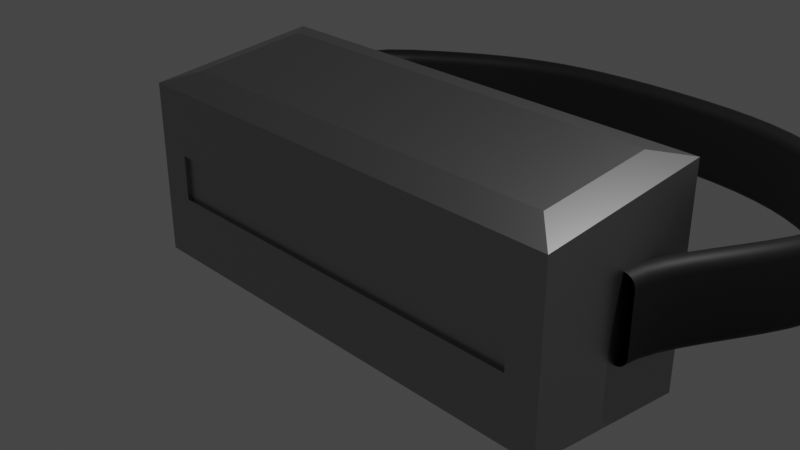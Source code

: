 # Source: viewfinder.blend  (saved by Blender 3.1.7; exported with 4.5.12 LTS)
import bpy
from mathutils import Matrix  # noqa: F401  (used for matrix-valued properties, if any)

bpy.ops.wm.read_factory_settings(use_empty=True)
scene = bpy.context.scene
scene.name = 'Scene'

# ---- collections
col_collection = bpy.data.collections.new('Collection'); scene.collection.children.link(col_collection)

# ---- materials (node trees are filled in below, after node groups)
mat_material = bpy.data.materials.new('Material')
mat_material.alpha_threshold = 0.0
mat_material.line_color = (0.0, 0.0, 0.0, 1.0)
mat_material_001 = bpy.data.materials.new('Material.001')
mat_material_002 = bpy.data.materials.new('Material.002')

# ---- material node trees
mat_material.use_nodes = True; mat_material.node_tree.nodes.clear()
_N = mat_material.node_tree.nodes; _L = mat_material.node_tree.links
n0 = _N.new('ShaderNodeOutputMaterial'); n0.name = 'Material Output'; n0.location = (300, 300)
n1 = _N.new('ShaderNodeBsdfPrincipled'); n1.name = 'Principled BSDF'; n1.location = (10, 300)
n1.distribution = 'GGX'
n1.subsurface_method = 'RANDOM_WALK_SKIN'
n1.inputs[0].default_value = (0.3801, 0.3801, 0.3801, 1.0)
n1.inputs[1].default_value = 1.0
n1.inputs[2].default_value = 0.4
n1.inputs[3].default_value = 1.45
n1.inputs[27].default_value = (0.0, 0.0, 0.0, 1.0)
n1.inputs[28].default_value = 1.0
_L.new(n1.outputs[0], n0.inputs[0])
n0.is_active_output = True
mat_material_001.use_nodes = True; mat_material_001.node_tree.nodes.clear()
_N = mat_material_001.node_tree.nodes; _L = mat_material_001.node_tree.links
n0 = _N.new('ShaderNodeBsdfPrincipled'); n0.name = 'Principled BSDF'; n0.location = (10, 300)
n0.distribution = 'GGX'
n0.subsurface_method = 'RANDOM_WALK_SKIN'
n0.inputs[0].default_value = (0.8, 0.001452, 0.0, 1.0)
n0.inputs[3].default_value = 1.45
n0.inputs[18].default_value = 0.8251
n0.inputs[27].default_value = (0.0, 0.0, 0.0, 1.0)
n0.inputs[28].default_value = 1.0
n1 = _N.new('ShaderNodeOutputMaterial'); n1.name = 'Material Output'; n1.location = (300, 300)
_L.new(n0.outputs[0], n1.inputs[0])
n1.is_active_output = True
mat_material_002.use_nodes = True; mat_material_002.node_tree.nodes.clear()
_N = mat_material_002.node_tree.nodes; _L = mat_material_002.node_tree.links
n0 = _N.new('ShaderNodeBsdfPrincipled'); n0.name = 'Principled BSDF'; n0.location = (10, 300)
n0.distribution = 'GGX'
n0.subsurface_method = 'RANDOM_WALK_SKIN'
n0.inputs[0].default_value = (0.009513, 0.009513, 0.009513, 1.0)
n0.inputs[3].default_value = 1.45
n0.inputs[27].default_value = (0.0, 0.0, 0.0, 1.0)
n0.inputs[28].default_value = 1.0
n1 = _N.new('ShaderNodeOutputMaterial'); n1.name = 'Material Output'; n1.location = (300, 300)
_L.new(n0.outputs[0], n1.inputs[0])
n1.is_active_output = True

# ---- world
world_world = bpy.data.worlds.new('World'); scene.world = world_world
world_world.use_nodes = True; world_world.node_tree.nodes.clear()
_N = world_world.node_tree.nodes; _L = world_world.node_tree.links
n0 = _N.new('ShaderNodeOutputWorld'); n0.name = 'World Output'; n0.location = (300, 300)
n1 = _N.new('ShaderNodeBackground'); n1.name = 'Background'; n1.location = (10, 300)
n1.inputs[0].default_value = (0.05088, 0.05088, 0.05088, 1.0)
_L.new(n1.outputs[0], n0.inputs[0])
n0.is_active_output = True
world_world.color = (0.05088, 0.05088, 0.05088)
world_world.use_sun_shadow = False
world_world.sun_shadow_jitter_overblur = 0.0

# ---- cameras
cam_camera = bpy.data.cameras.new('Camera')
cam_camera.clip_end = 100.0
cam_camera.ortho_scale = 7.314

# ---- lights
light_light = bpy.data.lights.new('Light', 'POINT')
light_light.transmission_factor = 0.0
light_light.energy = 1000.0
light_light.shadow_soft_size = 0.1
light_light.shadow_maximum_resolution = 0.006
light_light.use_absolute_resolution = True

# ---- meshes
me_cube = bpy.data.meshes.new('Cube')
me_cube.from_pydata([(2.374, 0.6648, 1.288), (2.498, 0.7873, -1.287), (2.374, -0.6648, 1.139), (2.498, -0.7873, -1.111), (-2.374, 0.6648, 1.288), (-2.498, 0.7873, -1.287), (-2.374, -0.6648, 1.139), (-2.498, -0.7873, -1.111), (2.335, -1.0, 0.2597), (-2.335, -1.0, 0.2597), (2.712, 1.0, 1.224), (-2.712, 1.0, 1.224), (-2.712, 1.0, -1.224), (-2.335, -1.0, -0.2597), (2.712, 1.0, -1.224), (2.335, -1.0, -0.2597), (-2.712, -1.0, -1.0), (-2.712, -1.0, 1.0), (2.712, -1.0, 1.0), (2.712, -1.0, -1.0), (-2.335, -0.8111, -0.2597), (-2.335, -0.8111, 0.2597), (2.335, -0.8111, 0.2597), (2.335, -0.8111, -0.2597)], [], [(0, 4, 6, 2), (13, 15, 23, 20), (16, 17, 11, 12), (5, 1, 3, 7), (14, 10, 18, 19), (12, 11, 10, 14), (2, 6, 17, 18), (0, 2, 18, 10), (6, 4, 11, 17), (4, 0, 10, 11), (5, 7, 16, 12), (1, 5, 12, 14), (7, 3, 19, 16), (3, 1, 14, 19), (13, 9, 17, 16), (8, 15, 19, 18), (9, 8, 18, 17), (15, 13, 16, 19), (23, 22, 21, 20), (15, 8, 22, 23), (8, 9, 21, 22), (9, 13, 20, 21)])
me_cube.polygons.foreach_set('material_index', [0, 0, 0, 0, 0, 0, 0, 0, 0, 0, 0, 0, 0, 0, 0, 0, 0, 0, 1, 0, 0, 0])
_uv = me_cube.uv_layers.new(name='UVMap')
_uv.uv.foreach_set('vector', [0.6405, 0.5419, 0.8595, 0.5419, 0.8595, 0.7081, 0.6405, 0.7081, 0.4221, 0.9826, 0.4221, 0.7674, 0.4221, 0.7674, 0.4221, 0.9826, 0.375, 0.0, 0.625, 0.0, 0.625, 0.25, 0.375, 0.25, 0.1349, 0.5266, 0.3651, 0.5266, 0.3651, 0.7234, 0.1349, 0.7234, 0.375, 0.5, 0.625, 0.5, 0.625, 0.75, 0.375, 0.75, 0.375, 0.25, 0.625, 0.25, 0.625, 0.5, 0.375, 0.5, 0.6405, 0.7081, 0.8595, 0.7081, 0.875, 0.75, 0.625, 0.75, 0.6405, 0.5419, 0.6405, 0.7081, 0.625, 0.75, 0.625, 0.5, 0.8595, 0.7081, 0.8595, 0.5419, 0.875, 0.5, 0.875, 0.75, 0.8595, 0.5419, 0.6405, 0.5419, 0.625, 0.5, 0.875, 0.5, 0.1349, 0.5266, 0.1349, 0.7234, 0.125, 0.75, 0.125, 0.5, 0.3651, 0.5266, 0.1349, 0.5266, 0.125, 0.5, 0.375, 0.5, 0.1349, 0.7234, 0.3651, 0.7234, 0.375, 0.75, 0.125, 0.75, 0.3651, 0.7234, 0.3651, 0.5266, 0.375, 0.5, 0.375, 0.75, 0.4221, 0.9826, 0.5779, 0.9826, 0.625, 1.0, 0.375, 1.0, 0.5779, 0.7674, 0.4221, 0.7674, 0.375, 0.75, 0.625, 0.75, 0.5779, 0.9826, 0.5779, 0.7674, 0.625, 0.75, 0.625, 1.0, 0.4221, 0.7674, 0.4221, 0.9826, 0.375, 1.0, 0.375, 0.75, 0.4221, 0.7674, 0.5779, 0.7674, 0.5779, 0.9826, 0.4221, 0.9826, 0.4221, 0.7674, 0.5779, 0.7674, 0.5779, 0.7674, 0.4221, 0.7674, 0.5779, 0.7674, 0.5779, 0.9826, 0.5779, 0.9826, 0.5779, 0.7674, 0.5779, 0.9826, 0.4221, 0.9826, 0.4221, 0.9826, 0.5779, 0.9826])
me_cube.materials.append(mat_material)
me_cube.materials.append(mat_material_001)
me_cube.use_remesh_preserve_volume = False
me_cube.use_remesh_preserve_attributes = False
me_cube.use_mirror_vertex_groups = False
me_cube.update()
me_cube_001 = bpy.data.meshes.new('Cube.001')
me_cube_001.from_pydata([(2.335, -0.9585, 0.2597), (-2.335, -0.9585, 0.2597), (-2.335, -0.8526, 0.2597), (2.335, -0.8526, 0.2597), (2.335, -0.9585, -0.3201), (-2.335, -0.9585, -0.3201), (2.335, -0.8526, -0.3201), (-2.335, -0.8526, -0.3201)], [], [(0, 3, 2, 1), (4, 5, 7, 6), (3, 0, 4, 6), (0, 1, 5, 4), (1, 2, 7, 5), (2, 3, 6, 7)])
_uv = me_cube_001.uv_layers.new(name='UVMap')
_uv.uv.foreach_set('vector', [0.5779, 0.7674, 0.5779, 0.7674, 0.5779, 0.9826, 0.5779, 0.9826, 0.5779, 0.7674, 0.5779, 0.9826, 0.5779, 0.9826, 0.5779, 0.7674, 0.5779, 0.7674, 0.5779, 0.7674, 0.5779, 0.7674, 0.5779, 0.7674, 0.5779, 0.7674, 0.5779, 0.9826, 0.5779, 0.9826, 0.5779, 0.7674, 0.5779, 0.9826, 0.5779, 0.9826, 0.5779, 0.9826, 0.5779, 0.9826, 0.5779, 0.9826, 0.5779, 0.7674, 0.5779, 0.7674, 0.5779, 0.9826])
me_cube_001.materials.append(mat_material)
me_cube_001.materials.append(mat_material_001)
me_cube_001.use_remesh_preserve_volume = False
me_cube_001.use_remesh_preserve_attributes = False
me_cube_001.use_mirror_vertex_groups = False
me_cube_001.update()
me_cube_002 = bpy.data.meshes.new('Cube.002')
me_cube_002.from_pydata([(-1.0, -1.0, -1.0), (-1.0, -1.0, 1.0), (-1.0, 1.0, -1.0), (-1.0, 1.0, 1.0), (1.0, -1.0, -1.0), (1.0, -1.0, 1.0), (1.0, 1.0, -1.0), (1.0, 1.0, 1.0)], [], [(0, 1, 3, 2), (2, 3, 7, 6), (6, 7, 5, 4), (4, 5, 1, 0), (2, 6, 4, 0), (7, 3, 1, 5)])
_uv = me_cube_002.uv_layers.new(name='UVMap')
_uv.uv.foreach_set('vector', [0.375, 0.0, 0.625, 0.0, 0.625, 0.25, 0.375, 0.25, 0.375, 0.25, 0.625, 0.25, 0.625, 0.5, 0.375, 0.5, 0.375, 0.5, 0.625, 0.5, 0.625, 0.75, 0.375, 0.75, 0.375, 0.75, 0.625, 0.75, 0.625, 1.0, 0.375, 1.0, 0.125, 0.5, 0.375, 0.5, 0.375, 0.75, 0.125, 0.75, 0.625, 0.5, 0.875, 0.5, 0.875, 0.75, 0.625, 0.75])
me_cube_002.use_remesh_fix_poles = True
me_cube_002.use_remesh_preserve_attributes = False
me_cube_002.update()
me_cylinder = bpy.data.meshes.new('Cylinder')
me_cylinder.from_pydata([(0.0, 1.0, -1.0), (0.0, 1.0, 1.0), (0.5, 0.866, -1.0), (0.5, 0.866, 1.0), (0.866, 0.5, -1.0), (0.866, 0.5, 1.0), (1.0, -4.371e-08, -1.0), (1.0, -4.371e-08, 1.0), (0.866, -0.5, -1.0), (0.866, -0.5, 1.0), (0.5, -0.866, -1.0), (0.5, -0.866, 1.0), (-8.742e-08, -1.0, -1.0), (-8.742e-08, -1.0, 1.0), (-0.5, -0.866, -1.0), (-0.5, -0.866, 1.0), (-0.866, -0.5, -1.0), (-0.866, -0.5, 1.0), (-1.0, 1.192e-08, -1.0), (-1.0, 1.192e-08, 1.0), (-0.866, 0.5, -1.0), (-0.866, 0.5, 1.0), (-0.5, 0.866, -1.0), (-0.5, 0.866, 1.0)], [], [(0, 1, 3, 2), (2, 3, 5, 4), (4, 5, 7, 6), (6, 7, 9, 8), (8, 9, 11, 10), (10, 11, 13, 12), (12, 13, 15, 14), (14, 15, 17, 16), (16, 17, 19, 18), (18, 19, 21, 20), (3, 1, 23, 21, 19, 17, 15, 13, 11, 9, 7, 5), (20, 21, 23, 22), (22, 23, 1, 0), (0, 2, 4, 6, 8, 10, 12, 14, 16, 18, 20, 22)])
_uv = me_cylinder.uv_layers.new(name='UVMap')
_uv.uv.foreach_set('vector', [1.0, 0.5, 1.0, 1.0, 0.9167, 1.0, 0.9167, 0.5, 0.9167, 0.5, 0.9167, 1.0, 0.8333, 1.0, 0.8333, 0.5, 0.8333, 0.5, 0.8333, 1.0, 0.75, 1.0, 0.75, 0.5, 0.75, 0.5, 0.75, 1.0, 0.6667, 1.0, 0.6667, 0.5, 0.6667, 0.5, 0.6667, 1.0, 0.5833, 1.0, 0.5833, 0.5, 0.5833, 0.5, 0.5833, 1.0, 0.5, 1.0, 0.5, 0.5, 0.5, 0.5, 0.5, 1.0, 0.4167, 1.0, 0.4167, 0.5, 0.4167, 0.5, 0.4167, 1.0, 0.3333, 1.0, 0.3333, 0.5, 0.3333, 0.5, 0.3333, 1.0, 0.25, 1.0, 0.25, 0.5, 0.25, 0.5, 0.25, 1.0, 0.1667, 1.0, 0.1667, 0.5, 0.37, 0.4578, 0.25, 0.49, 0.13, 0.4578, 0.04215, 0.37, 0.01, 0.25, 0.04215, 0.13, 0.13, 0.04215, 0.25, 0.01, 0.37, 0.04215, 0.4578, 0.13, 0.49, 0.25, 0.4578, 0.37, 0.1667, 0.5, 0.1667, 1.0, 0.08333, 1.0, 0.08333, 0.5, 0.08333, 0.5, 0.08333, 1.0, 7.451e-08, 1.0, 7.451e-08, 0.5, 0.75, 0.49, 0.87, 0.4578, 0.9578, 0.37, 0.99, 0.25, 0.9578, 0.13, 0.87, 0.04215, 0.75, 0.01, 0.63, 0.04215, 0.5422, 0.13, 0.51, 0.25, 0.5422, 0.37, 0.63, 0.4578])
me_cylinder.use_remesh_fix_poles = True
me_cylinder.use_remesh_preserve_attributes = False
me_cylinder.update()

# ---- curves / text
cu_beziercurve = bpy.data.curves.new('BezierCurve', 'CURVE')
cu_beziercurve.dimensions = '3D'
_sp = cu_beziercurve.splines.new('BEZIER'); _sp.bezier_points.add(4)
_sp.bezier_points.foreach_set('co', [-2.633, 0.02177, 0.0, -2.876, 2.961, 0.0, 0.4557, 4.093, 0.0, 3.373, 2.852, 0.0, 2.716, 0.02395, 0.0])
_sp.bezier_points.foreach_set('handle_left', [-2.446, -0.6602, 0.0, -3.974, 2.108, 0.0, -1.158, 4.093, 0.0, 2.733, 3.699, 0.0, 2.709, 0.8282, 0.0])
_sp.bezier_points.foreach_set('handle_right', [-2.82, 0.7037, 0.0, -1.777, 3.815, 0.0, 2.069, 4.093, 0.0, 4.013, 2.006, 0.0, 2.723, -0.7803, 0.0])
for _p, _l, _r in zip(_sp.bezier_points, ['ALIGNED', 'ALIGNED', 'ALIGNED', 'ALIGNED', 'ALIGNED'], ['ALIGNED', 'ALIGNED', 'ALIGNED', 'ALIGNED', 'ALIGNED']): _p.handle_left_type = _l; _p.handle_right_type = _r
_sp.order_u = 0
_sp.order_v = 0
cu_beziercurve.materials.append(mat_material_002)
cu_beziercurve.use_path = True
cu_beziercurve.extrude = 0.34
cu_beziercurve.bevel_depth = 0.128
cu_beziercurve.fill_mode = 'FULL'

# ---- objects
ob_cube = bpy.data.objects.new('Cube', me_cube)
ob_light = bpy.data.objects.new('Light', light_light)
ob_camera = bpy.data.objects.new('Camera', cam_camera)
ob_beziercurve = bpy.data.objects.new('BezierCurve', cu_beziercurve)
ob_cube_001 = bpy.data.objects.new('Cube.001', me_cube_001)
ob_cube_002 = bpy.data.objects.new('Cube.002', me_cube_002)
ob_cylinder = bpy.data.objects.new('Cylinder', me_cylinder)

# ---- transforms, parenting, visibility, modifiers, constraints
ob_cube.location = (0.0, 0.0, 0.0)
ob_cube.lock_rotations_4d = False
ob_cube.empty_display_type = 'ARROWS'
ob_cube.lineart.crease_threshold = 0.0
_m = ob_cube.modifiers.new('Boolean', 'BOOLEAN')
_m.object = ob_cube_002
ob_light.location = (4.076, 1.005, 5.904)
ob_light.rotation_euler = (0.6503, 0.05522, 1.866)
ob_light.lock_rotations_4d = False
ob_light.empty_display_type = 'ARROWS'
ob_light.color = (0.0, 0.0, 0.0, 0.0)
ob_light.lineart.crease_threshold = 0.0
ob_camera.location = (7.359, -6.926, 4.958)
ob_camera.rotation_euler = (1.109, 0.0, 0.8149)
ob_camera.lock_rotations_4d = False
ob_camera.empty_display_type = 'ARROWS'
ob_camera.color = (0.0, 0.0, 0.0, 0.0)
ob_camera.display_type = 'WIRE'
ob_camera.lineart.crease_threshold = 0.0
ob_beziercurve.location = (0.0, 0.0, 0.0)
ob_cube_001.location = (0.0, 0.0, 0.0)
ob_cube_001.lock_rotations_4d = False
ob_cube_001.empty_display_type = 'ARROWS'
ob_cube_001.lineart.crease_threshold = 0.0
ob_cube_002.location = (-2.812, -0.4725, 0.05299)
ob_cube_002.scale = (0.1834, 0.1252, 0.3921)
ob_cube_002.display_type = 'WIRE'
ob_cylinder.location = (-2.615, -0.4725, -0.2018)
ob_cylinder.rotation_euler = (-0.0, 1.571, 0.0)
ob_cylinder.scale = (0.09336, 0.09336, 0.09336)

# ---- collection membership
col_collection.objects.link(ob_cube)
col_collection.objects.link(ob_light)
col_collection.objects.link(ob_camera)
col_collection.objects.link(ob_beziercurve)
col_collection.objects.link(ob_cube_001)
col_collection.objects.link(ob_cube_002)
col_collection.objects.link(ob_cylinder)

# ---- scene / render settings (as saved in the file)
scene.camera = ob_camera
scene.frame_start = 1; scene.frame_end = 250; scene.frame_set(1)
scene.render.engine = 'CYCLES'
scene.cycles.sampling_pattern = 'TABULATED_SOBOL'
scene.cycles.use_light_tree = False
scene.view_settings.view_transform = 'Filmic'
bpy.context.view_layer.update()
